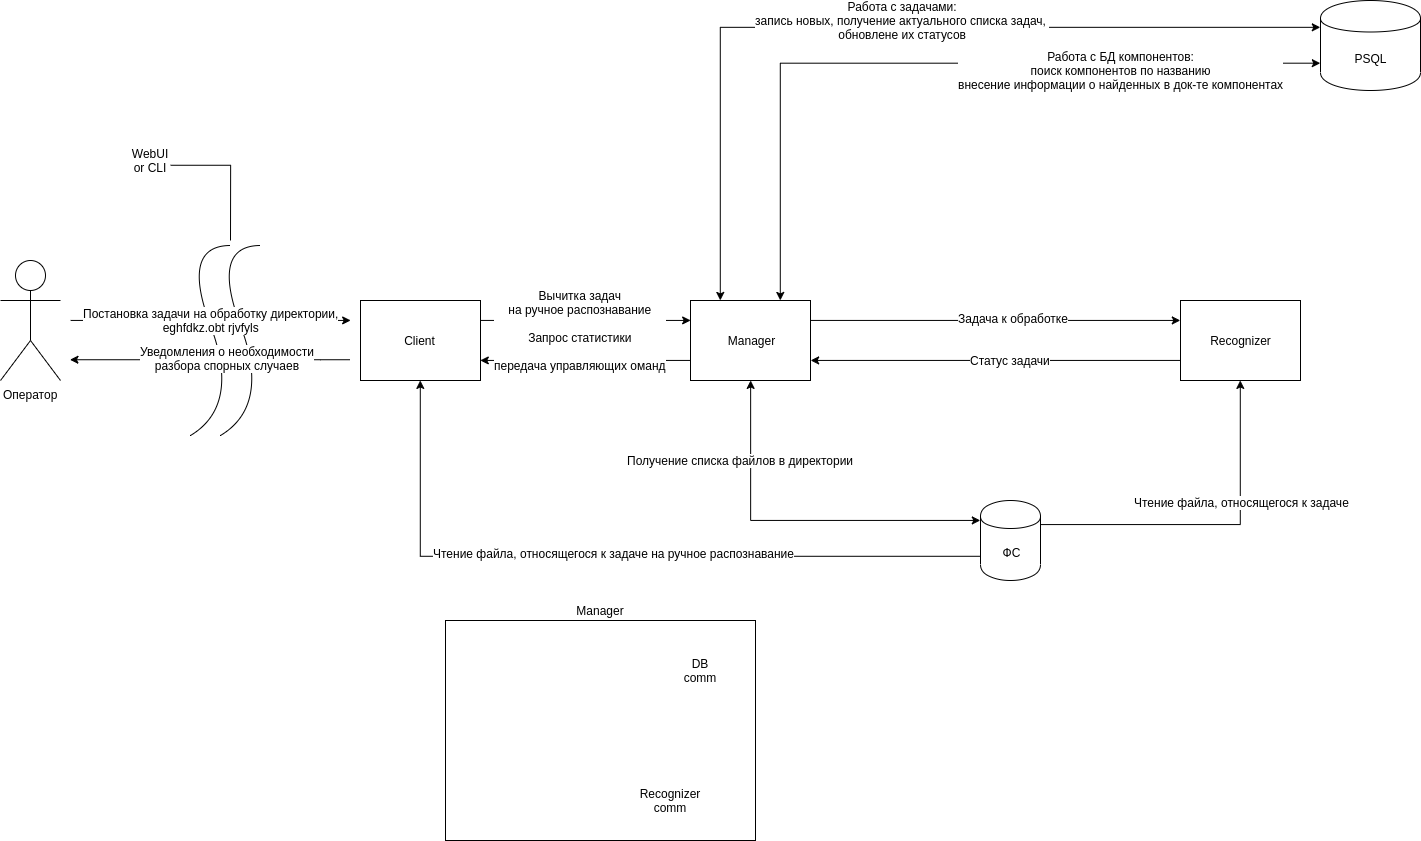

The diagram above was exported from draw.io. Its source (the exported page's mxGraphModel, read from the mxfile embedded in the PNG):
<mxGraphModel dx="1944" dy="1718" grid="1" gridSize="10" guides="1" tooltips="1" connect="1" arrows="1" fold="1" page="1" pageScale="1" pageWidth="827" pageHeight="1169" math="0" shadow="0">
  <root>
    <mxCell id="0" />
    <mxCell id="1" parent="0" />
    <mxCell id="2" style="edgeStyle=orthogonalEdgeStyle;rounded=0;orthogonalLoop=1;jettySize=auto;html=1;exitX=1;exitY=0.25;exitDx=0;exitDy=0;entryX=0;entryY=0.25;entryDx=0;entryDy=0;" edge="1" source="9" target="12" parent="1">
      <mxGeometry relative="1" as="geometry" />
    </mxCell>
    <mxCell id="3" value="Задача к обработке" style="text;html=1;resizable=0;points=[];align=center;verticalAlign=middle;labelBackgroundColor=#ffffff;" vertex="1" connectable="0" parent="2">
      <mxGeometry x="0.0988" y="2" relative="1" as="geometry">
        <mxPoint as="offset" />
      </mxGeometry>
    </mxCell>
    <mxCell id="4" style="edgeStyle=orthogonalEdgeStyle;rounded=0;orthogonalLoop=1;jettySize=auto;html=1;exitX=0.5;exitY=1;exitDx=0;exitDy=0;entryX=0;entryY=0.25;entryDx=0;entryDy=0;entryPerimeter=0;startArrow=classic;startFill=1;" edge="1" source="9" target="20" parent="1">
      <mxGeometry relative="1" as="geometry" />
    </mxCell>
    <mxCell id="5" value="Получение списка файлов в директории" style="text;html=1;resizable=0;points=[];align=center;verticalAlign=middle;labelBackgroundColor=#ffffff;" vertex="1" connectable="0" parent="4">
      <mxGeometry x="-0.2469" y="24" relative="1" as="geometry">
        <mxPoint x="-34" y="-59.5" as="offset" />
      </mxGeometry>
    </mxCell>
    <mxCell id="6" style="edgeStyle=orthogonalEdgeStyle;rounded=0;orthogonalLoop=1;jettySize=auto;html=1;exitX=0.75;exitY=0;exitDx=0;exitDy=0;entryX=0;entryY=0.7;entryDx=0;entryDy=0;startArrow=classic;startFill=1;" edge="1" source="9" target="15" parent="1">
      <mxGeometry relative="1" as="geometry" />
    </mxCell>
    <mxCell id="7" value="Работа с БД компонентов:&lt;br&gt;поиск компонентов по названию&lt;br&gt;внесение информации о найденных в док-те компонентах" style="text;html=1;resizable=0;points=[];align=center;verticalAlign=middle;labelBackgroundColor=#ffffff;" vertex="1" connectable="0" parent="6">
      <mxGeometry x="0.288" y="1" relative="1" as="geometry">
        <mxPoint x="76.5" y="8" as="offset" />
      </mxGeometry>
    </mxCell>
    <mxCell id="8" style="edgeStyle=orthogonalEdgeStyle;rounded=0;orthogonalLoop=1;jettySize=auto;html=1;exitX=0;exitY=0.75;exitDx=0;exitDy=0;entryX=1;entryY=0.75;entryDx=0;entryDy=0;startArrow=none;startFill=0;endArrow=classic;endFill=1;" edge="1" source="9" target="36" parent="1">
      <mxGeometry relative="1" as="geometry" />
    </mxCell>
    <mxCell id="9" value="Manager" style="rounded=0;whiteSpace=wrap;html=1;" vertex="1" parent="1">
      <mxGeometry x="80" y="160" width="120" height="80" as="geometry" />
    </mxCell>
    <mxCell id="10" style="edgeStyle=orthogonalEdgeStyle;rounded=0;orthogonalLoop=1;jettySize=auto;html=1;exitX=0;exitY=0.75;exitDx=0;exitDy=0;entryX=1;entryY=0.75;entryDx=0;entryDy=0;" edge="1" source="12" target="9" parent="1">
      <mxGeometry relative="1" as="geometry" />
    </mxCell>
    <mxCell id="11" value="Статус задачи" style="text;html=1;resizable=0;points=[];align=center;verticalAlign=middle;labelBackgroundColor=#ffffff;" vertex="1" connectable="0" parent="10">
      <mxGeometry x="0.3117" y="1" relative="1" as="geometry">
        <mxPoint x="72.5" y="-1" as="offset" />
      </mxGeometry>
    </mxCell>
    <mxCell id="12" value="Recognizer" style="rounded=0;whiteSpace=wrap;html=1;" vertex="1" parent="1">
      <mxGeometry x="570" y="160" width="120" height="80" as="geometry" />
    </mxCell>
    <mxCell id="13" style="edgeStyle=orthogonalEdgeStyle;rounded=0;orthogonalLoop=1;jettySize=auto;html=1;exitX=0;exitY=0.3;exitDx=0;exitDy=0;entryX=0.25;entryY=0;entryDx=0;entryDy=0;startArrow=classic;startFill=1;" edge="1" source="15" target="9" parent="1">
      <mxGeometry relative="1" as="geometry" />
    </mxCell>
    <mxCell id="14" value="Работа с задачами:&lt;br&gt;запись новых, получение актуального списка задач, &lt;br&gt;обновлене их статусов" style="text;html=1;resizable=0;points=[];align=center;verticalAlign=middle;labelBackgroundColor=#ffffff;" vertex="1" connectable="0" parent="13">
      <mxGeometry x="-0.1325" relative="1" as="geometry">
        <mxPoint x="-41" y="-7" as="offset" />
      </mxGeometry>
    </mxCell>
    <mxCell id="15" value="PSQL" style="shape=cylinder;whiteSpace=wrap;html=1;boundedLbl=1;backgroundOutline=1;" vertex="1" parent="1">
      <mxGeometry x="710" y="-140" width="100" height="90" as="geometry" />
    </mxCell>
    <mxCell id="16" style="edgeStyle=orthogonalEdgeStyle;rounded=0;orthogonalLoop=1;jettySize=auto;html=1;exitX=1;exitY=0.3;exitDx=0;exitDy=0;entryX=0.5;entryY=1;entryDx=0;entryDy=0;startArrow=none;startFill=0;" edge="1" source="20" target="12" parent="1">
      <mxGeometry relative="1" as="geometry" />
    </mxCell>
    <mxCell id="17" value="Чтение файла, относящегося к задаче" style="text;html=1;resizable=0;points=[];align=center;verticalAlign=middle;labelBackgroundColor=#ffffff;" vertex="1" connectable="0" parent="16">
      <mxGeometry x="0.1628" y="22" relative="1" as="geometry">
        <mxPoint x="23" y="-22" as="offset" />
      </mxGeometry>
    </mxCell>
    <mxCell id="18" style="edgeStyle=orthogonalEdgeStyle;rounded=0;orthogonalLoop=1;jettySize=auto;html=1;exitX=0;exitY=0.7;exitDx=0;exitDy=0;entryX=0.5;entryY=1;entryDx=0;entryDy=0;startArrow=none;startFill=0;endArrow=classic;endFill=1;" edge="1" source="20" target="36" parent="1">
      <mxGeometry relative="1" as="geometry" />
    </mxCell>
    <mxCell id="19" value="&lt;span style=&quot;font-family: &amp;#34;helvetica&amp;#34; , &amp;#34;arial&amp;#34; , sans-serif ; font-size: 0px ; background-color: rgb(248 , 249 , 250)&quot;&gt;%3CmxGraphModel%3E%3Croot%3E%3CmxCell%20id%3D%220%22%2F%3E%3CmxCell%20id%3D%221%22%20parent%3D%220%22%2F%3E%3CmxCell%20id%3D%222%22%20value%3D%22%D0%A7%D1%82%D0%B5%D0%BD%D0%B8%D0%B5%20%D1%84%D0%B0%D0%B9%D0%BB%D0%B0%2C%20%D0%BE%D1%82%D0%BD%D0%BE%D1%81%D1%8F%D1%89%D0%B5%D0%B3%D0%BE%D1%81%D1%8F%20%D0%BA%20%D0%B7%D0%B0%D0%B4%D0%B0%D1%87%D0%B5%22%20style%3D%22text%3Bhtml%3D1%3Bresizable%3D0%3Bpoints%3D%5B%5D%3Balign%3Dcenter%3BverticalAlign%3Dmiddle%3BlabelBackgroundColor%3D%23ffffff%3B%22%20vertex%3D%221%22%20connectable%3D%220%22%20parent%3D%221%22%3E%3CmxGeometry%20x%3D%22630.7931034482758%22%20y%3D%22362.0689655172414%22%20as%3D%22geometry%22%3E%3CmxPoint%20x%3D%2223%22%20y%3D%22-22%22%20as%3D%22offset%22%2F%3E%3C%2FmxGeometry%3E%3C%2FmxCell%3E%3C%2Froot%3E%3C%2FmxGraphModel%3E&lt;/span&gt;" style="text;html=1;resizable=0;points=[];align=center;verticalAlign=middle;labelBackgroundColor=#ffffff;" vertex="1" connectable="0" parent="18">
      <mxGeometry x="0.0234" y="-3" relative="1" as="geometry">
        <mxPoint as="offset" />
      </mxGeometry>
    </mxCell>
    <mxCell id="20" value="ФС" style="shape=cylinder;whiteSpace=wrap;html=1;boundedLbl=1;backgroundOutline=1;" vertex="1" parent="1">
      <mxGeometry x="370" y="360" width="60" height="80" as="geometry" />
    </mxCell>
    <mxCell id="21" value="" style="rounded=0;whiteSpace=wrap;html=1;" vertex="1" parent="1">
      <mxGeometry x="-165" y="480" width="310" height="220" as="geometry" />
    </mxCell>
    <mxCell id="22" value="Manager" style="text;html=1;strokeColor=none;fillColor=none;align=center;verticalAlign=middle;whiteSpace=wrap;rounded=0;" vertex="1" parent="1">
      <mxGeometry x="-30" y="460" width="40" height="20" as="geometry" />
    </mxCell>
    <mxCell id="23" value="DB comm" style="text;html=1;strokeColor=none;fillColor=none;align=center;verticalAlign=middle;whiteSpace=wrap;rounded=0;" vertex="1" parent="1">
      <mxGeometry x="70" y="520" width="40" height="20" as="geometry" />
    </mxCell>
    <mxCell id="24" value="Recognizer comm" style="text;html=1;strokeColor=none;fillColor=none;align=center;verticalAlign=middle;whiteSpace=wrap;rounded=0;" vertex="1" parent="1">
      <mxGeometry x="30" y="650" width="60" height="20" as="geometry" />
    </mxCell>
    <mxCell id="25" value="" style="curved=1;endArrow=none;html=1;endFill=0;" edge="1" parent="1">
      <mxGeometry width="50" height="50" relative="1" as="geometry">
        <mxPoint x="-420.0000000000002" y="295" as="sourcePoint" />
        <mxPoint x="-380.0000000000002" y="105" as="targetPoint" />
        <Array as="points">
          <mxPoint x="-370" y="265" />
          <mxPoint x="-430" y="105" />
        </Array>
      </mxGeometry>
    </mxCell>
    <mxCell id="26" value="" style="curved=1;endArrow=none;html=1;endFill=0;" edge="1" parent="1">
      <mxGeometry width="50" height="50" relative="1" as="geometry">
        <mxPoint x="-390.0000000000002" y="295" as="sourcePoint" />
        <mxPoint x="-350.0000000000002" y="105.00000000000023" as="targetPoint" />
        <Array as="points">
          <mxPoint x="-340" y="265" />
          <mxPoint x="-400" y="105" />
        </Array>
      </mxGeometry>
    </mxCell>
    <mxCell id="27" style="edgeStyle=orthogonalEdgeStyle;rounded=0;orthogonalLoop=1;jettySize=auto;html=1;entryX=0;entryY=0.25;entryDx=0;entryDy=0;startArrow=none;startFill=0;" edge="1" parent="1">
      <mxGeometry relative="1" as="geometry">
        <mxPoint x="-539.8620689655172" y="179.9310344827586" as="sourcePoint" />
        <mxPoint x="-259.8620689655172" y="179.9310344827586" as="targetPoint" />
        <Array as="points">
          <mxPoint x="-290" y="180" />
          <mxPoint x="-290" y="180" />
        </Array>
      </mxGeometry>
    </mxCell>
    <mxCell id="28" value="Постановка задачи на обработку директории,&lt;br&gt;eghfdkz.obt rjvfyls" style="text;html=1;resizable=0;points=[];align=center;verticalAlign=middle;labelBackgroundColor=#ffffff;" vertex="1" connectable="0" parent="27">
      <mxGeometry x="0.7882" y="160" relative="1" as="geometry">
        <mxPoint x="-110.5" y="160" as="offset" />
      </mxGeometry>
    </mxCell>
    <mxCell id="29" value="Оператор" style="shape=umlActor;verticalLabelPosition=bottom;labelBackgroundColor=#ffffff;verticalAlign=top;html=1;outlineConnect=0;" vertex="1" parent="1">
      <mxGeometry x="-610" y="120" width="60" height="120" as="geometry" />
    </mxCell>
    <mxCell id="30" style="edgeStyle=orthogonalEdgeStyle;rounded=0;orthogonalLoop=1;jettySize=auto;html=1;entryX=0;entryY=0.25;entryDx=0;entryDy=0;startArrow=classic;startFill=1;endArrow=none;endFill=0;" edge="1" parent="1">
      <mxGeometry relative="1" as="geometry">
        <mxPoint x="-540.5517241379309" y="219.24137931034488" as="sourcePoint" />
        <mxPoint x="-260.55172413793093" y="219.24137931034488" as="targetPoint" />
        <Array as="points">
          <mxPoint x="-290.5" y="219.5" />
          <mxPoint x="-290.5" y="219.5" />
        </Array>
      </mxGeometry>
    </mxCell>
    <mxCell id="31" value="Уведомления о необходимости&lt;br&gt;разбора спорных случаев" style="text;html=1;resizable=0;points=[];align=center;verticalAlign=middle;labelBackgroundColor=#ffffff;" vertex="1" connectable="0" parent="30">
      <mxGeometry x="0.7882" y="93" relative="1" as="geometry">
        <mxPoint x="-93" y="91" as="offset" />
      </mxGeometry>
    </mxCell>
    <mxCell id="32" style="edgeStyle=orthogonalEdgeStyle;rounded=0;orthogonalLoop=1;jettySize=auto;html=1;exitX=1;exitY=0.75;exitDx=0;exitDy=0;startArrow=none;startFill=0;endArrow=none;endFill=0;" edge="1" source="33" parent="1">
      <mxGeometry relative="1" as="geometry">
        <mxPoint x="-380.0000000000002" y="100.00000000000023" as="targetPoint" />
      </mxGeometry>
    </mxCell>
    <mxCell id="33" value="WebUI or CLI" style="text;html=1;strokeColor=none;fillColor=none;align=center;verticalAlign=middle;whiteSpace=wrap;rounded=0;" vertex="1" parent="1">
      <mxGeometry x="-480" y="10" width="40" height="20" as="geometry" />
    </mxCell>
    <mxCell id="34" style="edgeStyle=orthogonalEdgeStyle;rounded=0;orthogonalLoop=1;jettySize=auto;html=1;exitX=1;exitY=0.25;exitDx=0;exitDy=0;entryX=0;entryY=0.25;entryDx=0;entryDy=0;startArrow=none;startFill=0;endArrow=classic;endFill=1;" edge="1" source="36" target="9" parent="1">
      <mxGeometry relative="1" as="geometry" />
    </mxCell>
    <mxCell id="35" value="Вычитка задач&lt;br&gt;на ручное распознавание&lt;br&gt;&lt;br&gt;Запрос статистики&lt;br&gt;&lt;br&gt;передача управляющих оманд" style="text;html=1;resizable=0;points=[];align=center;verticalAlign=middle;labelBackgroundColor=#ffffff;" vertex="1" connectable="0" parent="34">
      <mxGeometry x="-0.2656" y="1" relative="1" as="geometry">
        <mxPoint x="23" y="11" as="offset" />
      </mxGeometry>
    </mxCell>
    <mxCell id="36" value="Client" style="rounded=0;whiteSpace=wrap;html=1;" vertex="1" parent="1">
      <mxGeometry x="-250" y="160" width="120" height="80" as="geometry" />
    </mxCell>
    <mxCell id="37" value="Чтение файла, относящегося к задаче на ручное распознавание" style="text;html=1;resizable=0;points=[];align=center;verticalAlign=middle;labelBackgroundColor=#ffffff;" vertex="1" connectable="0" parent="1">
      <mxGeometry x="-20.206896551724185" y="435.0689655172414" as="geometry">
        <mxPoint x="23" y="-22" as="offset" />
      </mxGeometry>
    </mxCell>
  </root>
</mxGraphModel>